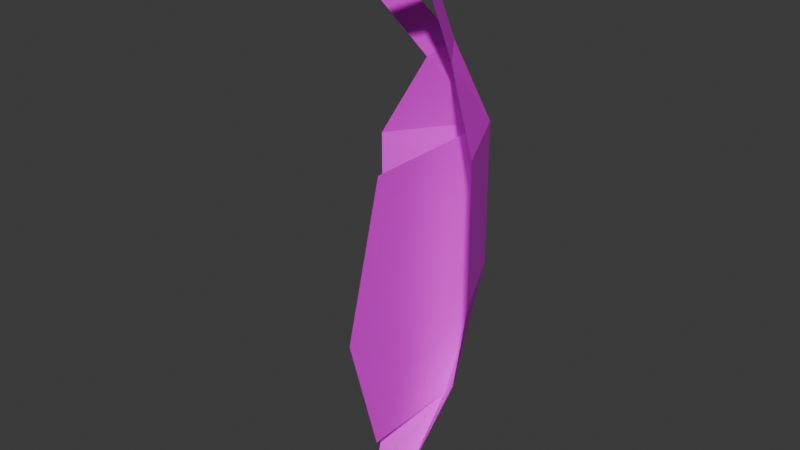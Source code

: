 # Source: shrimp.blend  (saved by Blender 4.1.23; exported with 4.5.12 LTS)
import bpy
from mathutils import Matrix  # noqa: F401  (used for matrix-valued properties, if any)

bpy.ops.wm.read_factory_settings(use_empty=True)
scene = bpy.context.scene
scene.name = 'Scene'

# ---- collections
col_collection = bpy.data.collections.new('Collection'); scene.collection.children.link(col_collection)

# ---- images (referenced by path relative to the original .blend; pixels are not part of the script)
import os
ASSET_DIR = os.environ.get("B2B_ASSET_DIR", "")  # directory of the original .blend (textures are referenced by path, not embedded)
HERE = os.path.dirname(os.path.abspath(__file__))  # packed textures are extracted next to this script under _unpacked/

def load_image(name, relpath, width, height, colorspace="sRGB"):
    """Load a texture the original file referenced (path relative to the .blend, or extracted next to this script)."""
    p = next((c for c in (os.path.join(HERE, relpath), os.path.join(ASSET_DIR, relpath)) if relpath and os.path.exists(c)), "")
    if p:
        img = bpy.data.images.load(p, check_existing=True)
        img.name = name
    else:  # same state as the original file: an image datablock whose file is absent (Cycles renders it pink)
        img = bpy.data.images.new(name, width, height)
        img.source = "FILE"
        img.filepath = "//" + (relpath or name)
    img.colorspace_settings.name = colorspace
    return img
img_shrimp_png = load_image('shrimp.png', 'shrimp.png', 1024, 1024, 'sRGB')

# ---- materials (node trees are filled in below, after node groups)
mat_shrimp = bpy.data.materials.new('shrimp')
mat_shrimp.use_transparent_shadow = False

# ---- material node trees
mat_shrimp.use_nodes = True; mat_shrimp.node_tree.nodes.clear()
_N = mat_shrimp.node_tree.nodes; _L = mat_shrimp.node_tree.links
n0 = _N.new('ShaderNodeBsdfPrincipled'); n0.name = 'Principled BSDF'; n0.location = (10, 300)
n1 = _N.new('ShaderNodeOutputMaterial'); n1.name = 'Material Output'; n1.location = (300, 300)
n2 = _N.new('ShaderNodeTexImage'); n2.name = 'Image Texture'; n2.location = (-280, 280)
n2.image = img_shrimp_png
n2.interpolation = 'Closest'
_L.new(n0.outputs[0], n1.inputs[0])
_L.new(n2.outputs[0], n0.inputs[0])
_L.new(n2.outputs[1], n0.inputs[4])
n1.is_active_output = True

# ---- world
world_world = bpy.data.worlds.new('World'); scene.world = world_world
world_world.use_nodes = True; world_world.node_tree.nodes.clear()
_N = world_world.node_tree.nodes; _L = world_world.node_tree.links
n0 = _N.new('ShaderNodeOutputWorld'); n0.name = 'World Output'; n0.location = (300, 300)
n1 = _N.new('ShaderNodeBackground'); n1.name = 'Background'; n1.location = (10, 300)
n1.inputs[0].default_value = (0.05088, 0.05088, 0.05088, 1.0)
_L.new(n1.outputs[0], n0.inputs[0])
n0.is_active_output = True
world_world.color = (0.05088, 0.05088, 0.05088)
world_world.use_sun_shadow = False
world_world.sun_shadow_jitter_overblur = 0.0

# ---- meshes
me_plane = bpy.data.meshes.new('Plane')
me_plane.from_pydata([(0.1, 0.006594, 0.2123), (0.1, 0.006594, -0.08773), (0.0, 0.2, 0.2), (0.0, 0.2, -0.1), (8.894e-10, 0.08255, 0.3878), (0.07188, 0.007285, -0.2632), (6.983e-10, 0.07862, -0.3491), (0.03451, -0.09445, -0.4513), (1.626e-09, -0.04574, -0.5071), (0.0, -0.12, 0.2), (0.0, -0.2, -0.1), (6.983e-10, -0.1314, -0.3491), (0.02651, 0.04138, 0.3605), (0.05333, -0.05723, 0.5606), (0.07481, -0.08972, 0.5346), (0.05509, -0.2552, 0.621), (0.07481, -0.272, 0.6054), (8.894e-10, 0.08255, 0.3878), (8.894e-10, 0.08255, 0.3878), (8.894e-10, 0.08255, 0.3878)], [(17, 2)], [(0, 1, 3), (3, 5, 6), (6, 7, 8), (6, 3, 10, 11), (7, 6, 5), (3, 2, 0), (5, 3, 1), (3, 2, 9, 10), (12, 19, 13, 14), (12, 0, 2, 18), (14, 13, 15, 16)])
_uv = me_plane.uv_layers.new(name='UVMap')
_uv.uv.foreach_set('vector', [0.6317, 0.7634, 0.7446, 0.4559, 0.9714, 0.5236, 0.9714, 0.5236, 0.8218, 0.2789, 0.9491, 0.2235, 0.9491, 0.2235, 0.8092, 0.0519, 0.8896, 0.01577, 0.5963, 0.3405, 0.6506, 0.6365, 0.2545, 0.5309, 0.3883, 0.2851, 0.8092, 0.0519, 0.9491, 0.2235, 0.8218, 0.2789, 0.9714, 0.5236, 0.8584, 0.8311, 0.6317, 0.7634, 0.8218, 0.2789, 0.9714, 0.5236, 0.7446, 0.4559, 0.6506, 0.6365, 0.5713, 0.9543, 0.2544, 0.8699, 0.2545, 0.5309, 0.1652, 0.4095, 0.2244, 0.4003, 0.2121, 0.6497, 0.1622, 0.6532, 0.6364, 0.9348, 0.6317, 0.7634, 0.8584, 0.8311, 0.6754, 0.9803, 0.1622, 0.6532, 0.2121, 0.6497, 0.0907, 0.8247, 0.06107, 0.827])
me_plane.materials.append(mat_shrimp)
me_plane.update()
arm_armature_001 = bpy.data.armatures.new('Armature.001')  # bones are not reproduced

# ---- objects
ob_armature = bpy.data.objects.new('Armature', arm_armature_001)
ob_shrimp = bpy.data.objects.new('Shrimp', me_plane)

# ---- transforms, parenting, visibility, modifiers, constraints
ob_armature.location = (0.0, 0.0, 0.0)
ob_shrimp.parent = ob_armature
ob_shrimp.location = (0.0, 0.0, 0.0)
_vg = ob_shrimp.vertex_groups.new(name='Bone')
_vg = ob_shrimp.vertex_groups.new(name='Bone.001')
for _i, _w in zip([0, 1, 2, 3, 4, 9, 10, 11, 12, 13, 14, 15, 16, 17, 18, 19], [0.9156, 0.1723, 0.867, 0.00267, 1.0, 0.7235, 0.2752, 0.08885, 0.9795, 0.9972, 0.9976, 1.0, 1.0, 1.0, 0.9754, 0.9809]): _vg.add([_i], _w, 'REPLACE')
_vg = ob_shrimp.vertex_groups.new(name='Bone.002')
for _i, _w in zip([0, 1, 2, 3, 5, 6, 7, 8, 9, 10, 11], [0.08443, 0.8277, 0.133, 0.9737, 0.9772, 0.9881, 0.9986, 0.999, 0.2765, 0.7248, 0.9112]): _vg.add([_i], _w, 'REPLACE')
_m = ob_shrimp.modifiers.new('Mirror', 'MIRROR')
_m = ob_shrimp.modifiers.new('Armature', 'ARMATURE')
_m.object = ob_armature

# ---- collection membership
col_collection.objects.link(ob_armature)
col_collection.objects.link(ob_shrimp)

# ---- scene / render settings (as saved in the file)
scene.frame_start = 1; scene.frame_end = 40; scene.frame_set(21)
scene.render.engine = 'BLENDER_EEVEE_NEXT'
scene.cycles.sampling_pattern = 'TABULATED_SOBOL'
scene.eevee.ray_tracing_options.trace_max_roughness = 0.0
bpy.context.view_layer.update()

# ---- added for rendering (the .blend has no active camera and no usable light): camera, sun
cam_auto = bpy.data.cameras.new('AutoCamera')
cam_auto.lens = 50.0
cam_auto.sensor_width = 36.0
cam_auto.clip_end = 1000.0
ob_auto_camera = bpy.data.objects.new('AutoCamera', cam_auto)
scene.collection.objects.link(ob_auto_camera)
ob_auto_camera.location = (1.10839, -1.3929, 0.972108)
ob_auto_camera.rotation_euler = (1.09748, -7.21219e-08, 0.694738)
scene.camera = ob_auto_camera
light_auto_sun = bpy.data.lights.new('AutoSun', 'SUN')
light_auto_sun.energy = 3.0
light_auto_sun.angle = 0.0523599
ob_auto_sun = bpy.data.objects.new('AutoSun', light_auto_sun)
scene.collection.objects.link(ob_auto_sun)
ob_auto_sun.rotation_euler = (0.872665, 0.174533, 0.523599)
bpy.context.view_layer.update()

